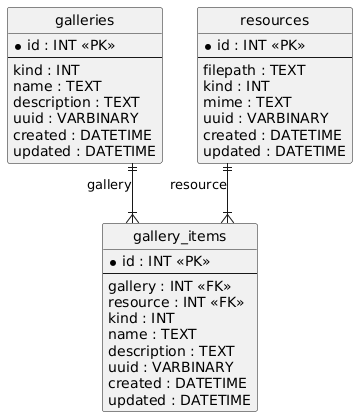

The diagram above was rendered by PlantUML. Its source (embedded in the PNG):
@startuml
hide circle
skinparam linetype ortho

entity "galleries" as galleries {
  * id : INT <<PK>>
  --
  kind : INT
  name : TEXT
  description : TEXT
  uuid : VARBINARY
  created : DATETIME
  updated : DATETIME
}

entity "resources" as resources {
  * id : INT <<PK>>
  --
  filepath : TEXT
  kind : INT
  mime : TEXT
  uuid : VARBINARY
  created : DATETIME
  updated : DATETIME
}

entity "gallery_items" as gallery_items {
  * id : INT <<PK>>
  --
  gallery : INT <<FK>>
  resource : INT <<FK>>
  kind : INT
  name : TEXT
  description : TEXT
  uuid : VARBINARY
  created : DATETIME
  updated : DATETIME
}

galleries ||--|{ gallery_items : "gallery"
resources ||--|{ gallery_items : "resource"
@enduml